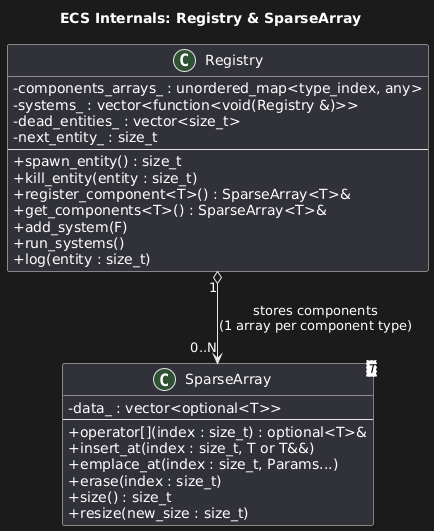

The diagram above was rendered by PlantUML. Its source (embedded in the PNG):
@startuml
skinparam style strict
skinparam classAttributeIconSize 0

title ECS Internals: Registry & SparseArray

class Registry {
  - components_arrays_ : unordered_map<type_index, any>
  - systems_ : vector<function<void(Registry &)>>
  - dead_entities_ : vector<size_t>
  - next_entity_ : size_t
  --
  + spawn_entity() : size_t
  + kill_entity(entity : size_t)
  + register_component<T>() : SparseArray<T>&
  + get_components<T>() : SparseArray<T>&
  + add_system(F)
  + run_systems()
  + log(entity : size_t)
}

class "SparseArray<T>" as SparseArrayT {
  - data_ : vector<optional<T>>
  --
  + operator[](index : size_t) : optional<T>&
  + insert_at(index : size_t, T or T&&)
  + emplace_at(index : size_t, Params...)
  + erase(index : size_t)
  + size() : size_t
  + resize(new_size : size_t)
}

Registry "1" o--> "0..N" SparseArrayT : "stores components\n(1 array per component type)"
@enduml